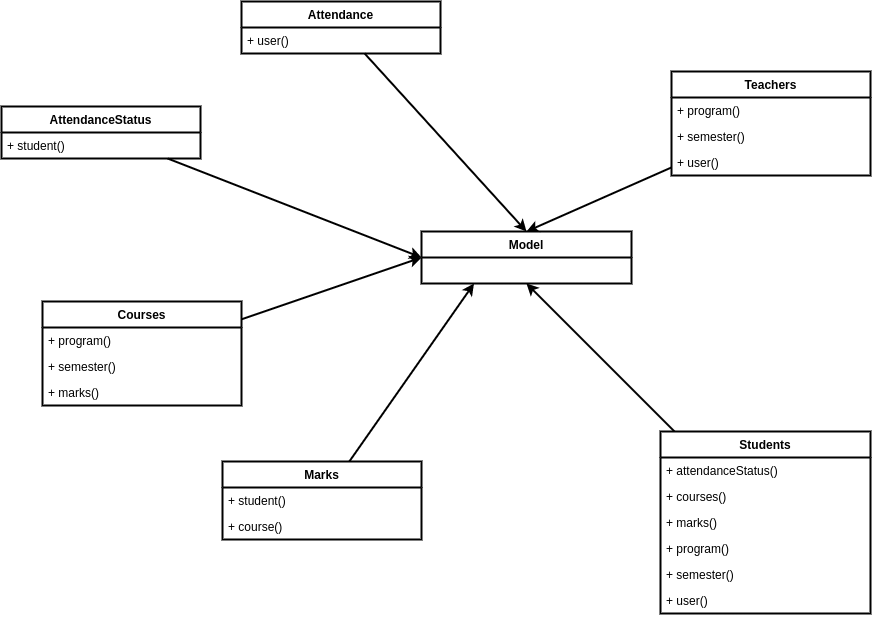

The diagram above was exported from draw.io. Its source (the exported page's mxGraphModel, read from the mxfile embedded in the PNG):
<mxGraphModel dx="762" dy="414" grid="1" gridSize="10" guides="1" tooltips="1" connect="1" arrows="1" fold="1" page="1" pageScale="1" pageWidth="1169" pageHeight="827" math="0" shadow="0">
  <root>
    <mxCell id="0" />
    <mxCell id="1" parent="0" />
    <mxCell id="13" style="edgeStyle=none;html=1;entryX=0.5;entryY=0;entryDx=0;entryDy=0;strokeWidth=2;" edge="1" parent="1" source="3" target="11">
      <mxGeometry relative="1" as="geometry" />
    </mxCell>
    <mxCell id="3" value="Attendance" style="swimlane;fontStyle=1;align=center;verticalAlign=top;childLayout=stackLayout;horizontal=1;startSize=26;horizontalStack=0;resizeParent=1;resizeParentMax=0;resizeLast=0;collapsible=1;marginBottom=0;strokeWidth=2;" vertex="1" parent="1">
      <mxGeometry x="320" y="100" width="199" height="52" as="geometry" />
    </mxCell>
    <mxCell id="4" value="+ user()" style="text;strokeColor=none;fillColor=none;align=left;verticalAlign=top;spacingLeft=4;spacingRight=4;overflow=hidden;rotatable=0;points=[[0,0.5],[1,0.5]];portConstraint=eastwest;strokeWidth=2;" vertex="1" parent="3">
      <mxGeometry y="26" width="199" height="26" as="geometry" />
    </mxCell>
    <mxCell id="11" value="Model" style="swimlane;fontStyle=1;align=center;verticalAlign=top;childLayout=stackLayout;horizontal=1;startSize=26;horizontalStack=0;resizeParent=1;resizeParentMax=0;resizeLast=0;collapsible=1;marginBottom=0;strokeWidth=2;" vertex="1" parent="1">
      <mxGeometry x="500" y="330" width="210" height="52" as="geometry" />
    </mxCell>
    <mxCell id="43" style="edgeStyle=none;html=1;entryX=0;entryY=0.5;entryDx=0;entryDy=0;strokeWidth=2;" edge="1" parent="1" source="15" target="11">
      <mxGeometry relative="1" as="geometry" />
    </mxCell>
    <mxCell id="15" value="AttendanceStatus" style="swimlane;fontStyle=1;align=center;verticalAlign=top;childLayout=stackLayout;horizontal=1;startSize=26;horizontalStack=0;resizeParent=1;resizeParentMax=0;resizeLast=0;collapsible=1;marginBottom=0;strokeWidth=2;" vertex="1" parent="1">
      <mxGeometry x="80" y="205" width="199" height="52" as="geometry" />
    </mxCell>
    <mxCell id="16" value="+ student()" style="text;strokeColor=none;fillColor=none;align=left;verticalAlign=top;spacingLeft=4;spacingRight=4;overflow=hidden;rotatable=0;points=[[0,0.5],[1,0.5]];portConstraint=eastwest;strokeWidth=2;" vertex="1" parent="15">
      <mxGeometry y="26" width="199" height="26" as="geometry" />
    </mxCell>
    <mxCell id="44" style="edgeStyle=none;html=1;entryX=0;entryY=0.5;entryDx=0;entryDy=0;strokeWidth=2;" edge="1" parent="1" source="18" target="11">
      <mxGeometry relative="1" as="geometry" />
    </mxCell>
    <mxCell id="18" value="Courses" style="swimlane;fontStyle=1;align=center;verticalAlign=top;childLayout=stackLayout;horizontal=1;startSize=26;horizontalStack=0;resizeParent=1;resizeParentMax=0;resizeLast=0;collapsible=1;marginBottom=0;strokeWidth=2;" vertex="1" parent="1">
      <mxGeometry x="121" y="400" width="199" height="104" as="geometry" />
    </mxCell>
    <mxCell id="19" value="+ program()" style="text;strokeColor=none;fillColor=none;align=left;verticalAlign=top;spacingLeft=4;spacingRight=4;overflow=hidden;rotatable=0;points=[[0,0.5],[1,0.5]];portConstraint=eastwest;strokeWidth=2;" vertex="1" parent="18">
      <mxGeometry y="26" width="199" height="26" as="geometry" />
    </mxCell>
    <mxCell id="20" value="+ semester()" style="text;strokeColor=none;fillColor=none;align=left;verticalAlign=top;spacingLeft=4;spacingRight=4;overflow=hidden;rotatable=0;points=[[0,0.5],[1,0.5]];portConstraint=eastwest;strokeWidth=2;" vertex="1" parent="18">
      <mxGeometry y="52" width="199" height="26" as="geometry" />
    </mxCell>
    <mxCell id="21" value="+ marks()" style="text;strokeColor=none;fillColor=none;align=left;verticalAlign=top;spacingLeft=4;spacingRight=4;overflow=hidden;rotatable=0;points=[[0,0.5],[1,0.5]];portConstraint=eastwest;strokeWidth=2;" vertex="1" parent="18">
      <mxGeometry y="78" width="199" height="26" as="geometry" />
    </mxCell>
    <mxCell id="45" style="edgeStyle=none;html=1;entryX=0.25;entryY=1;entryDx=0;entryDy=0;strokeWidth=2;" edge="1" parent="1" source="26" target="11">
      <mxGeometry relative="1" as="geometry" />
    </mxCell>
    <mxCell id="26" value="Marks" style="swimlane;fontStyle=1;align=center;verticalAlign=top;childLayout=stackLayout;horizontal=1;startSize=26;horizontalStack=0;resizeParent=1;resizeParentMax=0;resizeLast=0;collapsible=1;marginBottom=0;strokeWidth=2;" vertex="1" parent="1">
      <mxGeometry x="301" y="560" width="199" height="78" as="geometry" />
    </mxCell>
    <mxCell id="27" value="+ student()" style="text;strokeColor=none;fillColor=none;align=left;verticalAlign=top;spacingLeft=4;spacingRight=4;overflow=hidden;rotatable=0;points=[[0,0.5],[1,0.5]];portConstraint=eastwest;strokeWidth=2;" vertex="1" parent="26">
      <mxGeometry y="26" width="199" height="26" as="geometry" />
    </mxCell>
    <mxCell id="28" value="+ course()" style="text;strokeColor=none;fillColor=none;align=left;verticalAlign=top;spacingLeft=4;spacingRight=4;overflow=hidden;rotatable=0;points=[[0,0.5],[1,0.5]];portConstraint=eastwest;strokeWidth=2;" vertex="1" parent="26">
      <mxGeometry y="52" width="199" height="26" as="geometry" />
    </mxCell>
    <mxCell id="46" style="edgeStyle=none;html=1;strokeWidth=2;entryX=0.5;entryY=1;entryDx=0;entryDy=0;" edge="1" parent="1" source="30" target="11">
      <mxGeometry relative="1" as="geometry">
        <mxPoint x="400" y="400" as="targetPoint" />
      </mxGeometry>
    </mxCell>
    <mxCell id="30" value="Students" style="swimlane;fontStyle=1;align=center;verticalAlign=top;childLayout=stackLayout;horizontal=1;startSize=26;horizontalStack=0;resizeParent=1;resizeParentMax=0;resizeLast=0;collapsible=1;marginBottom=0;strokeWidth=2;" vertex="1" parent="1">
      <mxGeometry x="739" y="530" width="210" height="182" as="geometry" />
    </mxCell>
    <mxCell id="31" value="+ attendanceStatus()" style="text;strokeColor=none;fillColor=none;align=left;verticalAlign=top;spacingLeft=4;spacingRight=4;overflow=hidden;rotatable=0;points=[[0,0.5],[1,0.5]];portConstraint=eastwest;strokeWidth=2;" vertex="1" parent="30">
      <mxGeometry y="26" width="210" height="26" as="geometry" />
    </mxCell>
    <mxCell id="32" value="+ courses()" style="text;strokeColor=none;fillColor=none;align=left;verticalAlign=top;spacingLeft=4;spacingRight=4;overflow=hidden;rotatable=0;points=[[0,0.5],[1,0.5]];portConstraint=eastwest;strokeWidth=2;" vertex="1" parent="30">
      <mxGeometry y="52" width="210" height="26" as="geometry" />
    </mxCell>
    <mxCell id="33" value="+ marks()" style="text;strokeColor=none;fillColor=none;align=left;verticalAlign=top;spacingLeft=4;spacingRight=4;overflow=hidden;rotatable=0;points=[[0,0.5],[1,0.5]];portConstraint=eastwest;strokeWidth=2;" vertex="1" parent="30">
      <mxGeometry y="78" width="210" height="26" as="geometry" />
    </mxCell>
    <mxCell id="34" value="+ program()" style="text;strokeColor=none;fillColor=none;align=left;verticalAlign=top;spacingLeft=4;spacingRight=4;overflow=hidden;rotatable=0;points=[[0,0.5],[1,0.5]];portConstraint=eastwest;strokeWidth=2;" vertex="1" parent="30">
      <mxGeometry y="104" width="210" height="26" as="geometry" />
    </mxCell>
    <mxCell id="35" value="+ semester()" style="text;strokeColor=none;fillColor=none;align=left;verticalAlign=top;spacingLeft=4;spacingRight=4;overflow=hidden;rotatable=0;points=[[0,0.5],[1,0.5]];portConstraint=eastwest;strokeWidth=2;" vertex="1" parent="30">
      <mxGeometry y="130" width="210" height="26" as="geometry" />
    </mxCell>
    <mxCell id="36" value="+ user()" style="text;strokeColor=none;fillColor=none;align=left;verticalAlign=top;spacingLeft=4;spacingRight=4;overflow=hidden;rotatable=0;points=[[0,0.5],[1,0.5]];portConstraint=eastwest;strokeWidth=2;" vertex="1" parent="30">
      <mxGeometry y="156" width="210" height="26" as="geometry" />
    </mxCell>
    <mxCell id="42" style="edgeStyle=none;html=1;entryX=0.5;entryY=0;entryDx=0;entryDy=0;strokeWidth=2;" edge="1" parent="1" source="38" target="11">
      <mxGeometry relative="1" as="geometry" />
    </mxCell>
    <mxCell id="38" value="Teachers" style="swimlane;fontStyle=1;align=center;verticalAlign=top;childLayout=stackLayout;horizontal=1;startSize=26;horizontalStack=0;resizeParent=1;resizeParentMax=0;resizeLast=0;collapsible=1;marginBottom=0;strokeWidth=2;" vertex="1" parent="1">
      <mxGeometry x="750" y="170" width="199" height="104" as="geometry" />
    </mxCell>
    <mxCell id="39" value="+ program()" style="text;strokeColor=none;fillColor=none;align=left;verticalAlign=top;spacingLeft=4;spacingRight=4;overflow=hidden;rotatable=0;points=[[0,0.5],[1,0.5]];portConstraint=eastwest;strokeWidth=2;" vertex="1" parent="38">
      <mxGeometry y="26" width="199" height="26" as="geometry" />
    </mxCell>
    <mxCell id="40" value="+ semester()" style="text;strokeColor=none;fillColor=none;align=left;verticalAlign=top;spacingLeft=4;spacingRight=4;overflow=hidden;rotatable=0;points=[[0,0.5],[1,0.5]];portConstraint=eastwest;strokeWidth=2;" vertex="1" parent="38">
      <mxGeometry y="52" width="199" height="26" as="geometry" />
    </mxCell>
    <mxCell id="41" value="+ user()" style="text;strokeColor=none;fillColor=none;align=left;verticalAlign=top;spacingLeft=4;spacingRight=4;overflow=hidden;rotatable=0;points=[[0,0.5],[1,0.5]];portConstraint=eastwest;strokeWidth=2;" vertex="1" parent="38">
      <mxGeometry y="78" width="199" height="26" as="geometry" />
    </mxCell>
  </root>
</mxGraphModel>